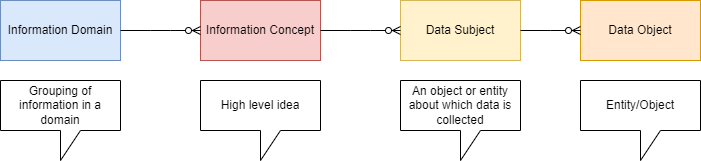

The diagram above was exported from draw.io. Its source (the exported page's mxGraphModel, read from the mxfile embedded in the PNG):
<mxGraphModel dx="1120" dy="452" grid="1" gridSize="10" guides="1" tooltips="1" connect="1" arrows="1" fold="1" page="1" pageScale="1" pageWidth="850" pageHeight="1100" math="0" shadow="0">
  <root>
    <mxCell id="0" />
    <mxCell id="1" parent="0" />
    <mxCell id="jgrQUoi6voZhXhpeqA1e-1" value="Information Domain" style="rounded=0;whiteSpace=wrap;html=1;fillColor=#dae8fc;strokeColor=#6c8ebf;" vertex="1" parent="1">
      <mxGeometry x="120" y="120" width="120" height="60" as="geometry" />
    </mxCell>
    <mxCell id="jgrQUoi6voZhXhpeqA1e-2" value="Information Concept" style="rounded=0;whiteSpace=wrap;html=1;fillColor=#f8cecc;strokeColor=#b85450;" vertex="1" parent="1">
      <mxGeometry x="320" y="120" width="120" height="60" as="geometry" />
    </mxCell>
    <mxCell id="jgrQUoi6voZhXhpeqA1e-4" value="Data Subject" style="whiteSpace=wrap;html=1;rounded=0;fillColor=#fff2cc;strokeColor=#d6b656;" vertex="1" parent="1">
      <mxGeometry x="520" y="120" width="120" height="60" as="geometry" />
    </mxCell>
    <mxCell id="jgrQUoi6voZhXhpeqA1e-6" value="Data Object" style="whiteSpace=wrap;html=1;rounded=0;fillColor=#ffe6cc;strokeColor=#d79b00;" vertex="1" parent="1">
      <mxGeometry x="700" y="120" width="120" height="60" as="geometry" />
    </mxCell>
    <mxCell id="jgrQUoi6voZhXhpeqA1e-8" value="" style="edgeStyle=entityRelationEdgeStyle;fontSize=12;html=1;endArrow=ERzeroToMany;endFill=1;rounded=0;entryX=0;entryY=0.5;entryDx=0;entryDy=0;exitX=1;exitY=0.5;exitDx=0;exitDy=0;" edge="1" parent="1" source="jgrQUoi6voZhXhpeqA1e-4" target="jgrQUoi6voZhXhpeqA1e-6">
      <mxGeometry width="100" height="100" relative="1" as="geometry">
        <mxPoint x="610" y="320" as="sourcePoint" />
        <mxPoint x="710" y="220" as="targetPoint" />
      </mxGeometry>
    </mxCell>
    <mxCell id="jgrQUoi6voZhXhpeqA1e-9" value="" style="edgeStyle=entityRelationEdgeStyle;fontSize=12;html=1;endArrow=ERzeroToMany;endFill=1;rounded=0;entryX=0;entryY=0.5;entryDx=0;entryDy=0;exitX=1;exitY=0.5;exitDx=0;exitDy=0;" edge="1" parent="1" source="jgrQUoi6voZhXhpeqA1e-2" target="jgrQUoi6voZhXhpeqA1e-4">
      <mxGeometry width="100" height="100" relative="1" as="geometry">
        <mxPoint x="650" y="160" as="sourcePoint" />
        <mxPoint x="710" y="160" as="targetPoint" />
      </mxGeometry>
    </mxCell>
    <mxCell id="jgrQUoi6voZhXhpeqA1e-10" value="" style="edgeStyle=entityRelationEdgeStyle;fontSize=12;html=1;endArrow=ERzeroToMany;endFill=1;rounded=0;entryX=0;entryY=0.5;entryDx=0;entryDy=0;exitX=1;exitY=0.5;exitDx=0;exitDy=0;" edge="1" parent="1" source="jgrQUoi6voZhXhpeqA1e-1" target="jgrQUoi6voZhXhpeqA1e-2">
      <mxGeometry width="100" height="100" relative="1" as="geometry">
        <mxPoint x="450" y="160" as="sourcePoint" />
        <mxPoint x="530" y="160" as="targetPoint" />
      </mxGeometry>
    </mxCell>
    <mxCell id="jgrQUoi6voZhXhpeqA1e-11" value="Grouping of information in a domain" style="shape=callout;whiteSpace=wrap;html=1;perimeter=calloutPerimeter;" vertex="1" parent="1">
      <mxGeometry x="120" y="200" width="120" height="80" as="geometry" />
    </mxCell>
    <mxCell id="jgrQUoi6voZhXhpeqA1e-12" value="High level idea" style="shape=callout;whiteSpace=wrap;html=1;perimeter=calloutPerimeter;" vertex="1" parent="1">
      <mxGeometry x="320" y="200" width="120" height="80" as="geometry" />
    </mxCell>
    <mxCell id="jgrQUoi6voZhXhpeqA1e-13" value="An object or entity about which data is collected" style="shape=callout;whiteSpace=wrap;html=1;perimeter=calloutPerimeter;" vertex="1" parent="1">
      <mxGeometry x="520" y="200" width="120" height="80" as="geometry" />
    </mxCell>
    <mxCell id="jgrQUoi6voZhXhpeqA1e-14" value="Entity/Object" style="shape=callout;whiteSpace=wrap;html=1;perimeter=calloutPerimeter;" vertex="1" parent="1">
      <mxGeometry x="700" y="200" width="120" height="80" as="geometry" />
    </mxCell>
  </root>
</mxGraphModel>